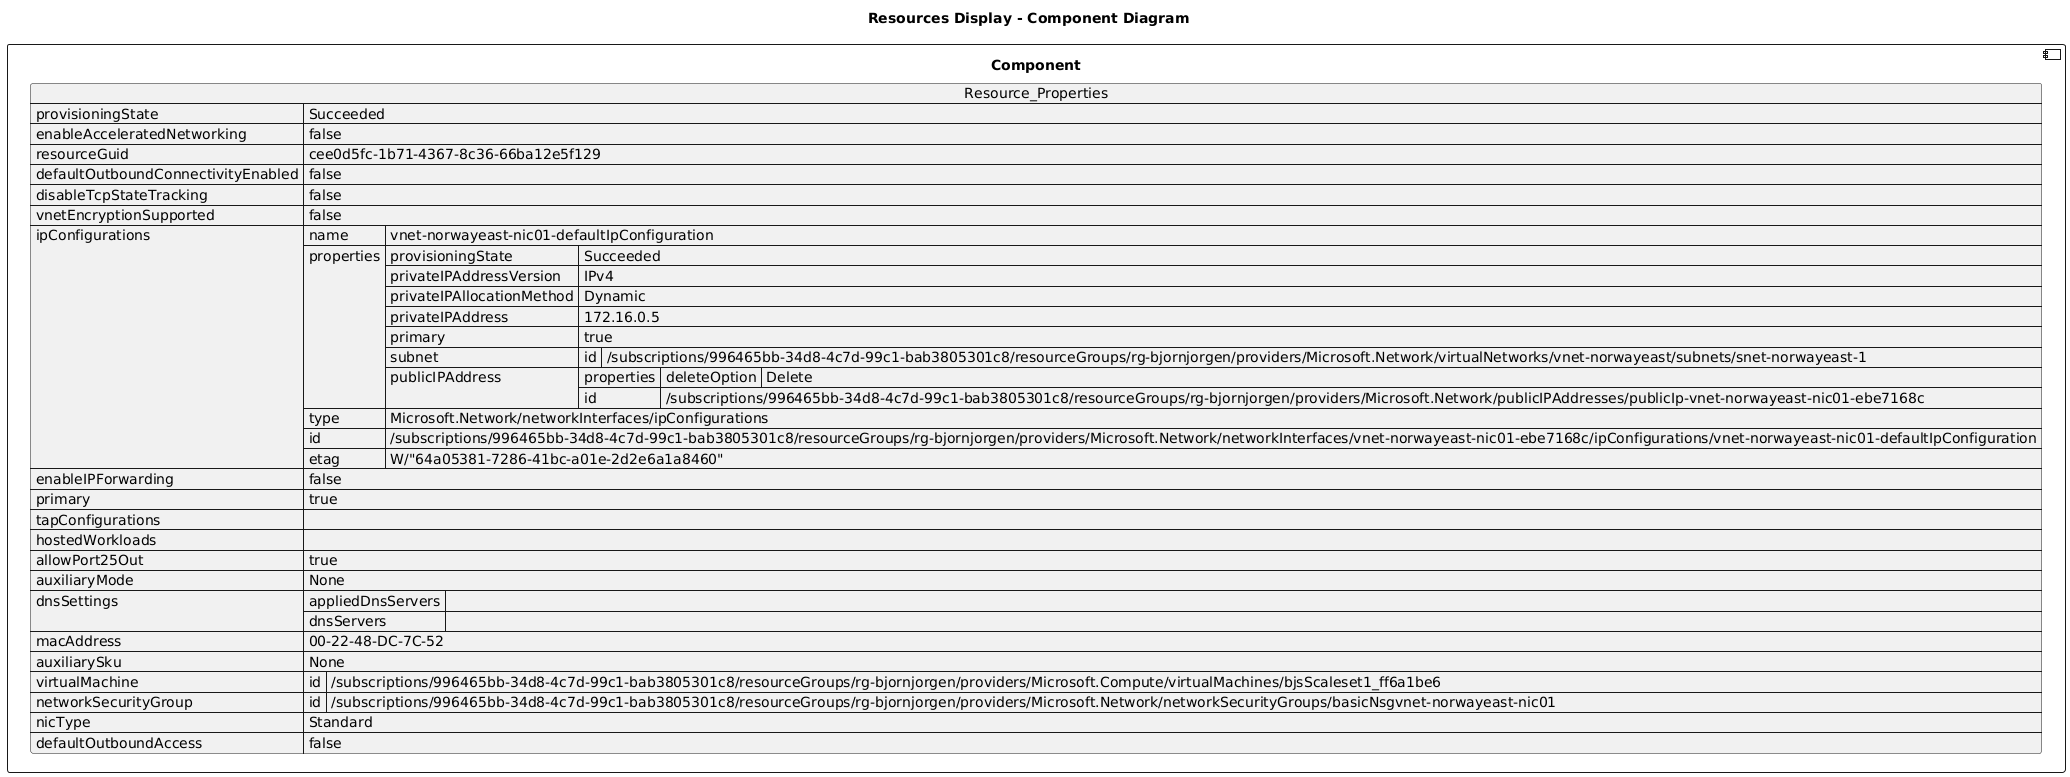

The diagram above was rendered by PlantUML. Its source (embedded in the PNG):
@startuml

title Resources Display - Component Diagram

component Component {

json  Resource_Properties {
  "provisioningState": "Succeeded",
  "enableAcceleratedNetworking": false,
  "resourceGuid": "cee0d5fc-1b71-4367-8c36-66ba12e5f129",
  "defaultOutboundConnectivityEnabled": false,
  "disableTcpStateTracking": false,
  "vnetEncryptionSupported": false,
  "ipConfigurations": [
    {
      "name": "vnet-norwayeast-nic01-defaultIpConfiguration",
      "properties": {
        "provisioningState": "Succeeded",
        "privateIPAddressVersion": "IPv4",
        "privateIPAllocationMethod": "Dynamic",
        "privateIPAddress": "172.16.0.5",
        "primary": true,
        "subnet": {
          "id": "/subscriptions/996465bb-34d8-4c7d-99c1-bab3805301c8/resourceGroups/rg-bjornjorgen/providers/Microsoft.Network/virtualNetworks/vnet-norwayeast/subnets/snet-norwayeast-1"
        },
        "publicIPAddress": {
          "properties": {
            "deleteOption": "Delete"
          },
          "id": "/subscriptions/996465bb-34d8-4c7d-99c1-bab3805301c8/resourceGroups/rg-bjornjorgen/providers/Microsoft.Network/publicIPAddresses/publicIp-vnet-norwayeast-nic01-ebe7168c"
        }
      },
      "type": "Microsoft.Network/networkInterfaces/ipConfigurations",
      "id": "/subscriptions/996465bb-34d8-4c7d-99c1-bab3805301c8/resourceGroups/rg-bjornjorgen/providers/Microsoft.Network/networkInterfaces/vnet-norwayeast-nic01-ebe7168c/ipConfigurations/vnet-norwayeast-nic01-defaultIpConfiguration",
      "etag": "W/\"64a05381-7286-41bc-a01e-2d2e6a1a8460\""
    }
  ],
  "enableIPForwarding": false,
  "primary": true,
  "tapConfigurations": [],
  "hostedWorkloads": [],
  "allowPort25Out": true,
  "auxiliaryMode": "None",
  "dnsSettings": {
    "appliedDnsServers": [],
    "dnsServers": []
  },
  "macAddress": "00-22-48-DC-7C-52",
  "auxiliarySku": "None",
  "virtualMachine": {
    "id": "/subscriptions/996465bb-34d8-4c7d-99c1-bab3805301c8/resourceGroups/rg-bjornjorgen/providers/Microsoft.Compute/virtualMachines/bjsScaleset1_ff6a1be6"
  },
  "networkSecurityGroup": {
    "id": "/subscriptions/996465bb-34d8-4c7d-99c1-bab3805301c8/resourceGroups/rg-bjornjorgen/providers/Microsoft.Network/networkSecurityGroups/basicNsgvnet-norwayeast-nic01"
  },
  "nicType": "Standard",
  "defaultOutboundAccess": false
}
}
@enduml